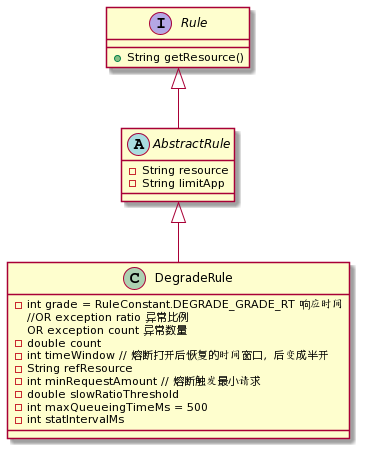

The diagram above was rendered by PlantUML. Its source (embedded in the PNG):
@startuml
interface Rule {
    + String getResource()
}

abstract class AbstractRule {
    - String resource
    - String limitApp
}

Rule <|-- AbstractRule

class DegradeRule {
    - int grade = RuleConstant.DEGRADE_GRADE_RT 响应时间  
    //OR exception ratio 异常比例 
    OR exception count 异常数量
    - double count
    - int timeWindow // 熔断打开后恢复的时间窗口，后变成半开
    - String refResource
    - int minRequestAmount // 熔断触发最小请求
    - double slowRatioThreshold
    - int maxQueueingTimeMs = 500
    - int statIntervalMs
}

AbstractRule <|-- DegradeRule
@enduml